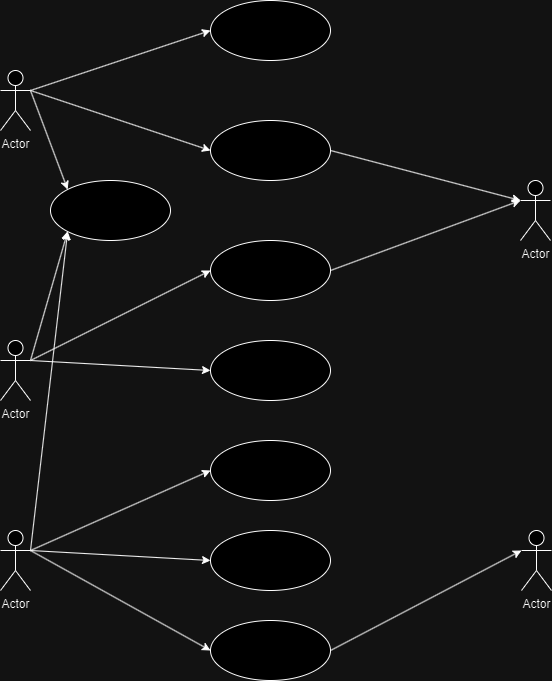

The diagram above was exported from draw.io. Its source (the exported page's mxGraphModel, read from the mxfile embedded in the PNG):
<mxGraphModel dx="1235" dy="768" grid="1" gridSize="10" guides="1" tooltips="1" connect="1" arrows="1" fold="1" page="1" pageScale="1" pageWidth="827" pageHeight="1169" math="0" shadow="0">
  <root>
    <mxCell id="0" />
    <mxCell id="1" parent="0" />
    <mxCell id="d7b-75h_apigl0EU5uja-1" value="Actor" style="shape=umlActor;verticalLabelPosition=bottom;verticalAlign=top;html=1;outlineConnect=0;" vertex="1" parent="1">
      <mxGeometry x="170" y="80" width="30" height="60" as="geometry" />
    </mxCell>
    <mxCell id="d7b-75h_apigl0EU5uja-2" value="" style="ellipse;whiteSpace=wrap;html=1;" vertex="1" parent="1">
      <mxGeometry x="380" y="10" width="120" height="60" as="geometry" />
    </mxCell>
    <mxCell id="d7b-75h_apigl0EU5uja-3" value="" style="ellipse;whiteSpace=wrap;html=1;" vertex="1" parent="1">
      <mxGeometry x="380" y="130" width="120" height="60" as="geometry" />
    </mxCell>
    <mxCell id="d7b-75h_apigl0EU5uja-6" value="Actor" style="shape=umlActor;verticalLabelPosition=bottom;verticalAlign=top;html=1;outlineConnect=0;" vertex="1" parent="1">
      <mxGeometry x="690" y="190" width="30" height="60" as="geometry" />
    </mxCell>
    <mxCell id="d7b-75h_apigl0EU5uja-7" value="" style="ellipse;whiteSpace=wrap;html=1;" vertex="1" parent="1">
      <mxGeometry x="380" y="250" width="120" height="60" as="geometry" />
    </mxCell>
    <mxCell id="d7b-75h_apigl0EU5uja-8" value="" style="ellipse;whiteSpace=wrap;html=1;" vertex="1" parent="1">
      <mxGeometry x="380" y="350" width="120" height="60" as="geometry" />
    </mxCell>
    <mxCell id="d7b-75h_apigl0EU5uja-9" value="" style="ellipse;whiteSpace=wrap;html=1;" vertex="1" parent="1">
      <mxGeometry x="380" y="630" width="120" height="60" as="geometry" />
    </mxCell>
    <mxCell id="d7b-75h_apigl0EU5uja-10" value="" style="ellipse;whiteSpace=wrap;html=1;" vertex="1" parent="1">
      <mxGeometry x="380" y="540" width="120" height="60" as="geometry" />
    </mxCell>
    <mxCell id="d7b-75h_apigl0EU5uja-11" value="" style="ellipse;whiteSpace=wrap;html=1;" vertex="1" parent="1">
      <mxGeometry x="380" y="450" width="120" height="60" as="geometry" />
    </mxCell>
    <mxCell id="d7b-75h_apigl0EU5uja-12" value="Actor" style="shape=umlActor;verticalLabelPosition=bottom;verticalAlign=top;html=1;outlineConnect=0;" vertex="1" parent="1">
      <mxGeometry x="170" y="350" width="30" height="60" as="geometry" />
    </mxCell>
    <mxCell id="d7b-75h_apigl0EU5uja-13" value="Actor" style="shape=umlActor;verticalLabelPosition=bottom;verticalAlign=top;html=1;outlineConnect=0;" vertex="1" parent="1">
      <mxGeometry x="170" y="540" width="30" height="60" as="geometry" />
    </mxCell>
    <mxCell id="d7b-75h_apigl0EU5uja-18" value="" style="ellipse;whiteSpace=wrap;html=1;" vertex="1" parent="1">
      <mxGeometry x="220" y="190" width="120" height="60" as="geometry" />
    </mxCell>
    <mxCell id="d7b-75h_apigl0EU5uja-26" value="Actor" style="shape=umlActor;verticalLabelPosition=bottom;verticalAlign=top;html=1;outlineConnect=0;" vertex="1" parent="1">
      <mxGeometry x="691" y="540" width="30" height="60" as="geometry" />
    </mxCell>
    <mxCell id="d7b-75h_apigl0EU5uja-29" value="" style="endArrow=classic;html=1;rounded=0;exitX=1;exitY=0.3333333333333333;exitDx=0;exitDy=0;exitPerimeter=0;entryX=0;entryY=0.5;entryDx=0;entryDy=0;" edge="1" parent="1" source="d7b-75h_apigl0EU5uja-1" target="d7b-75h_apigl0EU5uja-2">
      <mxGeometry width="50" height="50" relative="1" as="geometry">
        <mxPoint x="320" y="360" as="sourcePoint" />
        <mxPoint x="370" y="310" as="targetPoint" />
      </mxGeometry>
    </mxCell>
    <mxCell id="d7b-75h_apigl0EU5uja-30" value="" style="endArrow=classic;html=1;rounded=0;exitX=1;exitY=0.3333333333333333;exitDx=0;exitDy=0;exitPerimeter=0;entryX=0;entryY=1;entryDx=0;entryDy=0;" edge="1" parent="1" source="d7b-75h_apigl0EU5uja-12" target="d7b-75h_apigl0EU5uja-18">
      <mxGeometry width="50" height="50" relative="1" as="geometry">
        <mxPoint x="320" y="360" as="sourcePoint" />
        <mxPoint x="370" y="310" as="targetPoint" />
      </mxGeometry>
    </mxCell>
    <mxCell id="d7b-75h_apigl0EU5uja-31" value="" style="endArrow=classic;html=1;rounded=0;exitX=1;exitY=0.3333333333333333;exitDx=0;exitDy=0;exitPerimeter=0;entryX=0;entryY=0;entryDx=0;entryDy=0;" edge="1" parent="1" source="d7b-75h_apigl0EU5uja-1" target="d7b-75h_apigl0EU5uja-18">
      <mxGeometry width="50" height="50" relative="1" as="geometry">
        <mxPoint x="320" y="360" as="sourcePoint" />
        <mxPoint x="370" y="310" as="targetPoint" />
      </mxGeometry>
    </mxCell>
    <mxCell id="d7b-75h_apigl0EU5uja-32" value="" style="endArrow=classic;html=1;rounded=0;exitX=1;exitY=0.3333333333333333;exitDx=0;exitDy=0;exitPerimeter=0;entryX=0;entryY=0.5;entryDx=0;entryDy=0;" edge="1" parent="1" source="d7b-75h_apigl0EU5uja-1" target="d7b-75h_apigl0EU5uja-3">
      <mxGeometry width="50" height="50" relative="1" as="geometry">
        <mxPoint x="320" y="360" as="sourcePoint" />
        <mxPoint x="370" y="310" as="targetPoint" />
      </mxGeometry>
    </mxCell>
    <mxCell id="d7b-75h_apigl0EU5uja-33" value="" style="endArrow=classic;html=1;rounded=0;exitX=1;exitY=0.5;exitDx=0;exitDy=0;entryX=0;entryY=0.3333333333333333;entryDx=0;entryDy=0;entryPerimeter=0;" edge="1" parent="1" source="d7b-75h_apigl0EU5uja-3" target="d7b-75h_apigl0EU5uja-6">
      <mxGeometry width="50" height="50" relative="1" as="geometry">
        <mxPoint x="320" y="360" as="sourcePoint" />
        <mxPoint x="370" y="310" as="targetPoint" />
      </mxGeometry>
    </mxCell>
    <mxCell id="d7b-75h_apigl0EU5uja-34" value="" style="endArrow=classic;html=1;rounded=0;exitX=1;exitY=0.5;exitDx=0;exitDy=0;entryX=0;entryY=0.3333333333333333;entryDx=0;entryDy=0;entryPerimeter=0;" edge="1" parent="1" source="d7b-75h_apigl0EU5uja-7" target="d7b-75h_apigl0EU5uja-6">
      <mxGeometry width="50" height="50" relative="1" as="geometry">
        <mxPoint x="320" y="360" as="sourcePoint" />
        <mxPoint x="370" y="310" as="targetPoint" />
      </mxGeometry>
    </mxCell>
    <mxCell id="d7b-75h_apigl0EU5uja-36" value="" style="endArrow=classic;html=1;rounded=0;exitX=1;exitY=0.3333333333333333;exitDx=0;exitDy=0;exitPerimeter=0;entryX=0;entryY=1;entryDx=0;entryDy=0;" edge="1" parent="1" source="d7b-75h_apigl0EU5uja-13" target="d7b-75h_apigl0EU5uja-18">
      <mxGeometry width="50" height="50" relative="1" as="geometry">
        <mxPoint x="320" y="360" as="sourcePoint" />
        <mxPoint x="370" y="310" as="targetPoint" />
      </mxGeometry>
    </mxCell>
    <mxCell id="d7b-75h_apigl0EU5uja-37" value="" style="endArrow=classic;html=1;rounded=0;exitX=1;exitY=0.3333333333333333;exitDx=0;exitDy=0;exitPerimeter=0;entryX=0;entryY=0.5;entryDx=0;entryDy=0;" edge="1" parent="1" source="d7b-75h_apigl0EU5uja-13" target="d7b-75h_apigl0EU5uja-9">
      <mxGeometry width="50" height="50" relative="1" as="geometry">
        <mxPoint x="320" y="360" as="sourcePoint" />
        <mxPoint x="370" y="310" as="targetPoint" />
      </mxGeometry>
    </mxCell>
    <mxCell id="d7b-75h_apigl0EU5uja-38" value="" style="endArrow=classic;html=1;rounded=0;exitX=1;exitY=0.3333333333333333;exitDx=0;exitDy=0;exitPerimeter=0;entryX=0;entryY=0.5;entryDx=0;entryDy=0;" edge="1" parent="1" source="d7b-75h_apigl0EU5uja-13" target="d7b-75h_apigl0EU5uja-10">
      <mxGeometry width="50" height="50" relative="1" as="geometry">
        <mxPoint x="320" y="360" as="sourcePoint" />
        <mxPoint x="370" y="310" as="targetPoint" />
      </mxGeometry>
    </mxCell>
    <mxCell id="d7b-75h_apigl0EU5uja-39" value="" style="endArrow=classic;html=1;rounded=0;exitX=1;exitY=0.3333333333333333;exitDx=0;exitDy=0;exitPerimeter=0;entryX=0;entryY=0.5;entryDx=0;entryDy=0;" edge="1" parent="1" source="d7b-75h_apigl0EU5uja-13" target="d7b-75h_apigl0EU5uja-11">
      <mxGeometry width="50" height="50" relative="1" as="geometry">
        <mxPoint x="320" y="360" as="sourcePoint" />
        <mxPoint x="370" y="310" as="targetPoint" />
      </mxGeometry>
    </mxCell>
    <mxCell id="d7b-75h_apigl0EU5uja-40" value="" style="endArrow=classic;html=1;rounded=0;exitX=1;exitY=0.3333333333333333;exitDx=0;exitDy=0;exitPerimeter=0;entryX=0;entryY=0.5;entryDx=0;entryDy=0;" edge="1" parent="1" source="d7b-75h_apigl0EU5uja-12" target="d7b-75h_apigl0EU5uja-8">
      <mxGeometry width="50" height="50" relative="1" as="geometry">
        <mxPoint x="320" y="360" as="sourcePoint" />
        <mxPoint x="370" y="310" as="targetPoint" />
      </mxGeometry>
    </mxCell>
    <mxCell id="d7b-75h_apigl0EU5uja-41" value="" style="endArrow=classic;html=1;rounded=0;exitX=1;exitY=0.3333333333333333;exitDx=0;exitDy=0;exitPerimeter=0;entryX=0;entryY=0.5;entryDx=0;entryDy=0;" edge="1" parent="1" source="d7b-75h_apigl0EU5uja-12" target="d7b-75h_apigl0EU5uja-7">
      <mxGeometry width="50" height="50" relative="1" as="geometry">
        <mxPoint x="320" y="360" as="sourcePoint" />
        <mxPoint x="370" y="310" as="targetPoint" />
      </mxGeometry>
    </mxCell>
    <mxCell id="d7b-75h_apigl0EU5uja-43" value="" style="endArrow=classic;html=1;rounded=0;exitX=1;exitY=0.5;exitDx=0;exitDy=0;entryX=0;entryY=0.3333333333333333;entryDx=0;entryDy=0;entryPerimeter=0;" edge="1" parent="1" source="d7b-75h_apigl0EU5uja-9" target="d7b-75h_apigl0EU5uja-26">
      <mxGeometry width="50" height="50" relative="1" as="geometry">
        <mxPoint x="320" y="360" as="sourcePoint" />
        <mxPoint x="370" y="310" as="targetPoint" />
      </mxGeometry>
    </mxCell>
  </root>
</mxGraphModel>